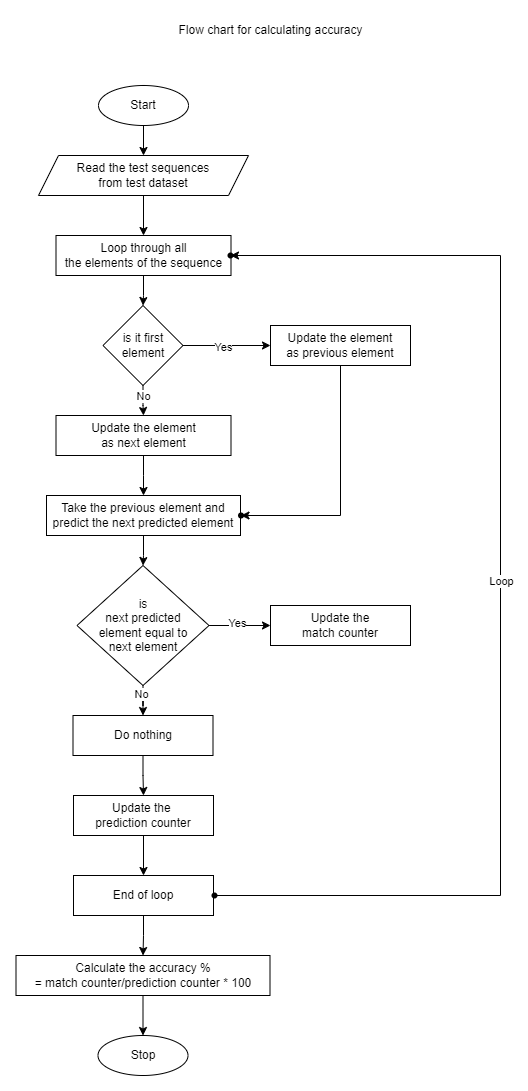

The diagram above was exported from draw.io. Its source (the exported page's mxGraphModel, read from the mxfile embedded in the PNG):
<mxGraphModel dx="1327" dy="798" grid="1" gridSize="10" guides="1" tooltips="1" connect="1" arrows="1" fold="1" page="1" pageScale="1" pageWidth="827" pageHeight="1169" math="0" shadow="0">
  <root>
    <mxCell id="WIyWlLk6GJQsqaUBKTNV-0" />
    <mxCell id="WIyWlLk6GJQsqaUBKTNV-1" parent="WIyWlLk6GJQsqaUBKTNV-0" />
    <mxCell id="KeHN7pyt6UCae5KrqFqk-31" value="" style="edgeStyle=orthogonalEdgeStyle;rounded=0;orthogonalLoop=1;jettySize=auto;html=1;entryX=0.5;entryY=0;entryDx=0;entryDy=0;" edge="1" parent="WIyWlLk6GJQsqaUBKTNV-1" source="KeHN7pyt6UCae5KrqFqk-3" target="KeHN7pyt6UCae5KrqFqk-6">
      <mxGeometry relative="1" as="geometry" />
    </mxCell>
    <mxCell id="KeHN7pyt6UCae5KrqFqk-3" value="Start" style="ellipse;whiteSpace=wrap;html=1;" vertex="1" parent="WIyWlLk6GJQsqaUBKTNV-1">
      <mxGeometry x="288" y="90" width="90" height="40" as="geometry" />
    </mxCell>
    <mxCell id="KeHN7pyt6UCae5KrqFqk-4" value="Stop" style="ellipse;whiteSpace=wrap;html=1;" vertex="1" parent="WIyWlLk6GJQsqaUBKTNV-1">
      <mxGeometry x="287.5" y="1040" width="90" height="40" as="geometry" />
    </mxCell>
    <mxCell id="KeHN7pyt6UCae5KrqFqk-32" value="" style="edgeStyle=orthogonalEdgeStyle;rounded=0;orthogonalLoop=1;jettySize=auto;html=1;entryX=0.5;entryY=0;entryDx=0;entryDy=0;" edge="1" parent="WIyWlLk6GJQsqaUBKTNV-1" source="KeHN7pyt6UCae5KrqFqk-6" target="KeHN7pyt6UCae5KrqFqk-12">
      <mxGeometry relative="1" as="geometry" />
    </mxCell>
    <mxCell id="KeHN7pyt6UCae5KrqFqk-6" value="Read the test sequences&lt;br&gt;from test dataset" style="shape=parallelogram;perimeter=parallelogramPerimeter;whiteSpace=wrap;html=1;fixedSize=1;" vertex="1" parent="WIyWlLk6GJQsqaUBKTNV-1">
      <mxGeometry x="228" y="160" width="210" height="40" as="geometry" />
    </mxCell>
    <mxCell id="KeHN7pyt6UCae5KrqFqk-33" value="" style="edgeStyle=orthogonalEdgeStyle;rounded=0;orthogonalLoop=1;jettySize=auto;html=1;" edge="1" parent="WIyWlLk6GJQsqaUBKTNV-1" source="KeHN7pyt6UCae5KrqFqk-12" target="KeHN7pyt6UCae5KrqFqk-22">
      <mxGeometry relative="1" as="geometry" />
    </mxCell>
    <mxCell id="KeHN7pyt6UCae5KrqFqk-12" value="Loop through all &lt;br&gt;the elements of the sequence" style="rounded=0;whiteSpace=wrap;html=1;" vertex="1" parent="WIyWlLk6GJQsqaUBKTNV-1">
      <mxGeometry x="245.5" y="240" width="175" height="40" as="geometry" />
    </mxCell>
    <mxCell id="KeHN7pyt6UCae5KrqFqk-42" value="" style="edgeStyle=orthogonalEdgeStyle;rounded=0;orthogonalLoop=1;jettySize=auto;html=1;" edge="1" parent="WIyWlLk6GJQsqaUBKTNV-1" source="KeHN7pyt6UCae5KrqFqk-20" target="KeHN7pyt6UCae5KrqFqk-25">
      <mxGeometry relative="1" as="geometry" />
    </mxCell>
    <mxCell id="KeHN7pyt6UCae5KrqFqk-20" value="Take the previous element and predict the next predicted element" style="rounded=0;whiteSpace=wrap;html=1;" vertex="1" parent="WIyWlLk6GJQsqaUBKTNV-1">
      <mxGeometry x="236" y="500" width="194" height="40" as="geometry" />
    </mxCell>
    <mxCell id="KeHN7pyt6UCae5KrqFqk-21" value="Flow chart for calculating accuracy" style="text;html=1;align=center;verticalAlign=middle;resizable=0;points=[];autosize=1;strokeColor=none;fillColor=none;" vertex="1" parent="WIyWlLk6GJQsqaUBKTNV-1">
      <mxGeometry x="355" y="20" width="210" height="30" as="geometry" />
    </mxCell>
    <mxCell id="KeHN7pyt6UCae5KrqFqk-34" value="" style="edgeStyle=orthogonalEdgeStyle;rounded=0;orthogonalLoop=1;jettySize=auto;html=1;" edge="1" parent="WIyWlLk6GJQsqaUBKTNV-1" source="KeHN7pyt6UCae5KrqFqk-22" target="KeHN7pyt6UCae5KrqFqk-23">
      <mxGeometry relative="1" as="geometry" />
    </mxCell>
    <mxCell id="KeHN7pyt6UCae5KrqFqk-35" value="Yes" style="edgeLabel;html=1;align=center;verticalAlign=middle;resizable=0;points=[];" vertex="1" connectable="0" parent="KeHN7pyt6UCae5KrqFqk-34">
      <mxGeometry x="-0.0832" y="-1" relative="1" as="geometry">
        <mxPoint as="offset" />
      </mxGeometry>
    </mxCell>
    <mxCell id="KeHN7pyt6UCae5KrqFqk-36" value="" style="edgeStyle=orthogonalEdgeStyle;rounded=0;orthogonalLoop=1;jettySize=auto;html=1;" edge="1" parent="WIyWlLk6GJQsqaUBKTNV-1" source="KeHN7pyt6UCae5KrqFqk-22" target="KeHN7pyt6UCae5KrqFqk-24">
      <mxGeometry relative="1" as="geometry" />
    </mxCell>
    <mxCell id="KeHN7pyt6UCae5KrqFqk-37" value="No" style="edgeLabel;html=1;align=center;verticalAlign=middle;resizable=0;points=[];" vertex="1" connectable="0" parent="KeHN7pyt6UCae5KrqFqk-36">
      <mxGeometry x="-0.3023" relative="1" as="geometry">
        <mxPoint y="2" as="offset" />
      </mxGeometry>
    </mxCell>
    <mxCell id="KeHN7pyt6UCae5KrqFqk-22" value="is it first&lt;br&gt;element" style="rhombus;whiteSpace=wrap;html=1;" vertex="1" parent="WIyWlLk6GJQsqaUBKTNV-1">
      <mxGeometry x="292.5" y="310" width="80" height="80" as="geometry" />
    </mxCell>
    <mxCell id="KeHN7pyt6UCae5KrqFqk-39" value="" style="edgeStyle=orthogonalEdgeStyle;rounded=0;orthogonalLoop=1;jettySize=auto;html=1;" edge="1" parent="WIyWlLk6GJQsqaUBKTNV-1" source="KeHN7pyt6UCae5KrqFqk-23" target="KeHN7pyt6UCae5KrqFqk-38">
      <mxGeometry relative="1" as="geometry">
        <Array as="points">
          <mxPoint x="530" y="520" />
        </Array>
      </mxGeometry>
    </mxCell>
    <mxCell id="KeHN7pyt6UCae5KrqFqk-23" value="Update the element &lt;br&gt;as previous element" style="rounded=0;whiteSpace=wrap;html=1;" vertex="1" parent="WIyWlLk6GJQsqaUBKTNV-1">
      <mxGeometry x="460" y="330" width="140" height="40" as="geometry" />
    </mxCell>
    <mxCell id="KeHN7pyt6UCae5KrqFqk-41" value="" style="edgeStyle=orthogonalEdgeStyle;rounded=0;orthogonalLoop=1;jettySize=auto;html=1;" edge="1" parent="WIyWlLk6GJQsqaUBKTNV-1" source="KeHN7pyt6UCae5KrqFqk-24">
      <mxGeometry relative="1" as="geometry">
        <mxPoint x="333" y="500" as="targetPoint" />
      </mxGeometry>
    </mxCell>
    <mxCell id="KeHN7pyt6UCae5KrqFqk-24" value="Update the element &lt;br&gt;as next element" style="rounded=0;whiteSpace=wrap;html=1;" vertex="1" parent="WIyWlLk6GJQsqaUBKTNV-1">
      <mxGeometry x="245.5" y="420" width="175" height="40" as="geometry" />
    </mxCell>
    <mxCell id="KeHN7pyt6UCae5KrqFqk-43" value="" style="edgeStyle=orthogonalEdgeStyle;rounded=0;orthogonalLoop=1;jettySize=auto;html=1;" edge="1" parent="WIyWlLk6GJQsqaUBKTNV-1" source="KeHN7pyt6UCae5KrqFqk-25" target="KeHN7pyt6UCae5KrqFqk-26">
      <mxGeometry relative="1" as="geometry" />
    </mxCell>
    <mxCell id="KeHN7pyt6UCae5KrqFqk-45" value="Yes" style="edgeLabel;html=1;align=center;verticalAlign=middle;resizable=0;points=[];" vertex="1" connectable="0" parent="KeHN7pyt6UCae5KrqFqk-43">
      <mxGeometry x="-0.0858" y="3" relative="1" as="geometry">
        <mxPoint as="offset" />
      </mxGeometry>
    </mxCell>
    <mxCell id="KeHN7pyt6UCae5KrqFqk-44" value="" style="edgeStyle=orthogonalEdgeStyle;rounded=0;orthogonalLoop=1;jettySize=auto;html=1;entryX=0.5;entryY=0;entryDx=0;entryDy=0;" edge="1" parent="WIyWlLk6GJQsqaUBKTNV-1" source="KeHN7pyt6UCae5KrqFqk-25" target="KeHN7pyt6UCae5KrqFqk-27">
      <mxGeometry relative="1" as="geometry" />
    </mxCell>
    <mxCell id="KeHN7pyt6UCae5KrqFqk-46" value="No" style="edgeLabel;html=1;align=center;verticalAlign=middle;resizable=0;points=[];" vertex="1" connectable="0" parent="KeHN7pyt6UCae5KrqFqk-44">
      <mxGeometry x="-0.6686" y="-2" relative="1" as="geometry">
        <mxPoint as="offset" />
      </mxGeometry>
    </mxCell>
    <mxCell id="KeHN7pyt6UCae5KrqFqk-25" value="is&lt;br&gt;next predicted &lt;br&gt;element equal to &lt;br&gt;next element" style="rhombus;whiteSpace=wrap;html=1;" vertex="1" parent="WIyWlLk6GJQsqaUBKTNV-1">
      <mxGeometry x="266.5" y="570" width="132" height="120" as="geometry" />
    </mxCell>
    <mxCell id="KeHN7pyt6UCae5KrqFqk-26" value="Update the &lt;br&gt;match counter" style="rounded=0;whiteSpace=wrap;html=1;" vertex="1" parent="WIyWlLk6GJQsqaUBKTNV-1">
      <mxGeometry x="460" y="610" width="140" height="40" as="geometry" />
    </mxCell>
    <mxCell id="KeHN7pyt6UCae5KrqFqk-47" value="" style="edgeStyle=orthogonalEdgeStyle;rounded=0;orthogonalLoop=1;jettySize=auto;html=1;" edge="1" parent="WIyWlLk6GJQsqaUBKTNV-1" source="KeHN7pyt6UCae5KrqFqk-27" target="KeHN7pyt6UCae5KrqFqk-28">
      <mxGeometry relative="1" as="geometry" />
    </mxCell>
    <mxCell id="KeHN7pyt6UCae5KrqFqk-27" value="Do nothing" style="rounded=0;whiteSpace=wrap;html=1;" vertex="1" parent="WIyWlLk6GJQsqaUBKTNV-1">
      <mxGeometry x="262.5" y="720" width="140" height="40" as="geometry" />
    </mxCell>
    <mxCell id="KeHN7pyt6UCae5KrqFqk-48" value="" style="edgeStyle=orthogonalEdgeStyle;rounded=0;orthogonalLoop=1;jettySize=auto;html=1;" edge="1" parent="WIyWlLk6GJQsqaUBKTNV-1" source="KeHN7pyt6UCae5KrqFqk-28" target="KeHN7pyt6UCae5KrqFqk-29">
      <mxGeometry relative="1" as="geometry" />
    </mxCell>
    <mxCell id="KeHN7pyt6UCae5KrqFqk-28" value="Update the&amp;nbsp;&lt;br&gt;prediction counter" style="rounded=0;whiteSpace=wrap;html=1;" vertex="1" parent="WIyWlLk6GJQsqaUBKTNV-1">
      <mxGeometry x="263" y="800" width="140" height="40" as="geometry" />
    </mxCell>
    <mxCell id="KeHN7pyt6UCae5KrqFqk-54" value="" style="edgeStyle=orthogonalEdgeStyle;rounded=0;orthogonalLoop=1;jettySize=auto;html=1;" edge="1" parent="WIyWlLk6GJQsqaUBKTNV-1" source="KeHN7pyt6UCae5KrqFqk-29" target="KeHN7pyt6UCae5KrqFqk-30">
      <mxGeometry relative="1" as="geometry" />
    </mxCell>
    <mxCell id="KeHN7pyt6UCae5KrqFqk-29" value="End of loop" style="rounded=0;whiteSpace=wrap;html=1;" vertex="1" parent="WIyWlLk6GJQsqaUBKTNV-1">
      <mxGeometry x="263" y="880" width="140" height="40" as="geometry" />
    </mxCell>
    <mxCell id="KeHN7pyt6UCae5KrqFqk-55" value="" style="edgeStyle=orthogonalEdgeStyle;rounded=0;orthogonalLoop=1;jettySize=auto;html=1;" edge="1" parent="WIyWlLk6GJQsqaUBKTNV-1" source="KeHN7pyt6UCae5KrqFqk-30" target="KeHN7pyt6UCae5KrqFqk-4">
      <mxGeometry relative="1" as="geometry" />
    </mxCell>
    <mxCell id="KeHN7pyt6UCae5KrqFqk-30" value="Calculate the accuracy %&lt;br&gt;= match counter/prediction counter * 100" style="rounded=0;whiteSpace=wrap;html=1;" vertex="1" parent="WIyWlLk6GJQsqaUBKTNV-1">
      <mxGeometry x="205.5" y="960" width="254" height="40" as="geometry" />
    </mxCell>
    <mxCell id="KeHN7pyt6UCae5KrqFqk-38" value="" style="shape=waypoint;sketch=0;size=6;pointerEvents=1;points=[];fillColor=default;resizable=0;rotatable=0;perimeter=centerPerimeter;snapToPoint=1;rounded=0;" vertex="1" parent="WIyWlLk6GJQsqaUBKTNV-1">
      <mxGeometry x="420.5" y="510" width="20" height="20" as="geometry" />
    </mxCell>
    <mxCell id="KeHN7pyt6UCae5KrqFqk-52" value="" style="edgeStyle=orthogonalEdgeStyle;rounded=0;orthogonalLoop=1;jettySize=auto;html=1;" edge="1" parent="WIyWlLk6GJQsqaUBKTNV-1" source="KeHN7pyt6UCae5KrqFqk-49" target="KeHN7pyt6UCae5KrqFqk-51">
      <mxGeometry relative="1" as="geometry">
        <Array as="points">
          <mxPoint x="690" y="900" />
          <mxPoint x="690" y="260" />
        </Array>
      </mxGeometry>
    </mxCell>
    <mxCell id="KeHN7pyt6UCae5KrqFqk-53" value="Loop" style="edgeLabel;html=1;align=center;verticalAlign=middle;resizable=0;points=[];" vertex="1" connectable="0" parent="KeHN7pyt6UCae5KrqFqk-52">
      <mxGeometry x="-0.1543" relative="1" as="geometry">
        <mxPoint y="-95" as="offset" />
      </mxGeometry>
    </mxCell>
    <mxCell id="KeHN7pyt6UCae5KrqFqk-49" value="" style="shape=waypoint;sketch=0;size=6;pointerEvents=1;points=[];fillColor=default;resizable=0;rotatable=0;perimeter=centerPerimeter;snapToPoint=1;rounded=0;" vertex="1" parent="WIyWlLk6GJQsqaUBKTNV-1">
      <mxGeometry x="394" y="890" width="20" height="20" as="geometry" />
    </mxCell>
    <mxCell id="KeHN7pyt6UCae5KrqFqk-51" value="" style="shape=waypoint;sketch=0;size=6;pointerEvents=1;points=[];fillColor=default;resizable=0;rotatable=0;perimeter=centerPerimeter;snapToPoint=1;rounded=0;" vertex="1" parent="WIyWlLk6GJQsqaUBKTNV-1">
      <mxGeometry x="410" y="250" width="20" height="20" as="geometry" />
    </mxCell>
  </root>
</mxGraphModel>